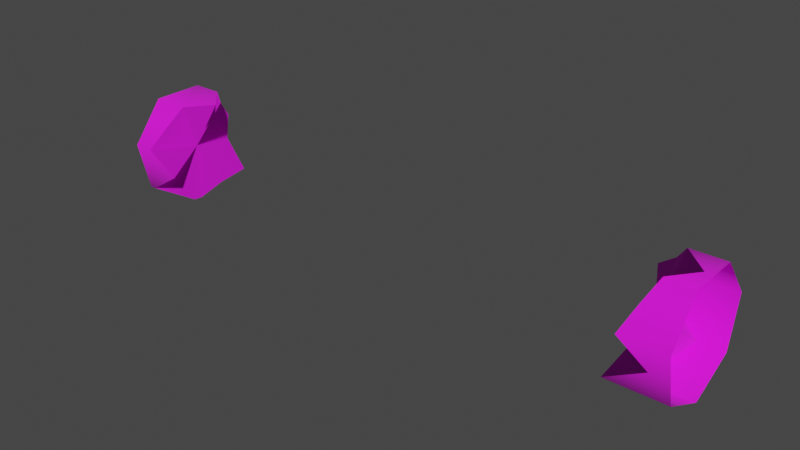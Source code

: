 # Source: tentacle_busted_x2_02.blend  (saved by Blender 3.4.6; exported with 4.5.12 LTS)
import bpy
from mathutils import Matrix  # noqa: F401  (used for matrix-valued properties, if any)

bpy.ops.wm.read_factory_settings(use_empty=True)
scene = bpy.context.scene
scene.name = 'Scene'

# ---- collections
col_collection = bpy.data.collections.new('Collection'); scene.collection.children.link(col_collection)
col_export = bpy.data.collections.new('Export'); scene.collection.children.link(col_export)

# ---- images (referenced by path relative to the original .blend; pixels are not part of the script)
import os
ASSET_DIR = os.environ.get("B2B_ASSET_DIR", "")  # directory of the original .blend (textures are referenced by path, not embedded)
HERE = os.path.dirname(os.path.abspath(__file__))  # packed textures are extracted next to this script under _unpacked/

def load_image(name, relpath, width, height, colorspace="sRGB"):
    """Load a texture the original file referenced (path relative to the .blend, or extracted next to this script)."""
    p = next((c for c in (os.path.join(HERE, relpath), os.path.join(ASSET_DIR, relpath)) if relpath and os.path.exists(c)), "")
    if p:
        img = bpy.data.images.load(p, check_existing=True)
        img.name = name
    else:  # same state as the original file: an image datablock whose file is absent (Cycles renders it pink)
        img = bpy.data.images.new(name, width, height)
        img.source = "FILE"
        img.filepath = "//" + (relpath or name)
    img.colorspace_settings.name = colorspace
    return img
img_robotentacle_png = load_image('robotentacle.png', 'robotentacle.png', 1024, 1024, 'sRGB')

# ---- materials (node trees are filled in below, after node groups)
mat_null_white = bpy.data.materials.new('null_white')
mat_null_white.use_backface_culling = True
mat_null_white.use_transparent_shadow = False

# ---- material node trees
mat_null_white.use_nodes = True; mat_null_white.node_tree.nodes.clear()
_N = mat_null_white.node_tree.nodes; _L = mat_null_white.node_tree.links
n0 = _N.new('ShaderNodeBsdfPrincipled'); n0.name = 'Principled BSDF'; n0.location = (10, 300)
n0.distribution = 'GGX'
n0.subsurface_method = 'RANDOM_WALK_SKIN'
n0.inputs[2].default_value = 1.0
n0.inputs[27].default_value = (0.0, 0.0, 0.0, 1.0)
n0.inputs[28].default_value = 1.0
n1 = _N.new('ShaderNodeOutputMaterial'); n1.name = 'Material Output'; n1.location = (320, 270)
n2 = _N.new('ShaderNodeTexImage'); n2.name = 'Image Texture'; n2.location = (-440, 210)
n2.label = 'BASE COLOR'
n2.image = img_robotentacle_png
_L.new(n0.outputs[0], n1.inputs[0])
_L.new(n2.outputs[0], n0.inputs[0])
_L.new(n2.outputs[1], n0.inputs[4])
n1.is_active_output = True

# ---- world
world_world = bpy.data.worlds.new('World'); scene.world = world_world
world_world.use_nodes = True; world_world.node_tree.nodes.clear()
_N = world_world.node_tree.nodes; _L = world_world.node_tree.links
n0 = _N.new('ShaderNodeOutputWorld'); n0.name = 'World Output'; n0.location = (300, 300)
n1 = _N.new('ShaderNodeBackground'); n1.name = 'Background'; n1.location = (10, 300)
n1.inputs[0].default_value = (0.05088, 0.05088, 0.05088, 1.0)
_L.new(n1.outputs[0], n0.inputs[0])
n0.is_active_output = True
world_world.color = (0.05088, 0.05088, 0.05088)
world_world.use_sun_shadow = False
world_world.sun_shadow_jitter_overblur = 0.0

# ---- meshes
me_rsrc_world_prop_construct_ghost_in_machine_robotentacle_busted = bpy.data.meshes.new('rsrc.world.prop.construct.ghost_in_machine.robotentacle_busted_')
me_rsrc_world_prop_construct_ghost_in_machine_robotentacle_busted.from_pydata([(-0.4787, -0.3753, -0.1564), (-0.3662, -0.3377, -0.07818), (-0.4245, -0.5, 0.0), (-0.4238, -0.3, -1.073e-08), (-0.3421, -0.4599, -0.1757), (-0.4032, -0.3377, 0.07818), (-0.4317, -0.5445, -0.195), (-0.3642, -0.3753, 0.1564), (-0.4052, -0.6123, -0.1409), (-0.465, -0.4599, 0.1757), (-0.374, -0.6802, -0.08678), (-0.4727, -0.5445, 0.195), (-0.3071, -0.6802, 1.311e-08), (-0.4469, -0.6123, 0.1409), (-0.397, -0.6802, 0.08678), (1.377, -0.3377, 0.07818), (1.356, -0.3, 2.134e-08), (1.355, -0.5, 0.0), (1.414, -0.3377, -0.07818), (1.416, -0.3753, 0.1564), (1.301, -0.3753, -0.1564), (1.315, -0.4599, 0.1757), (1.438, -0.4599, -0.1757), (1.257, -0.5445, 0.195), (1.348, -0.5445, -0.195), (1.333, -0.6123, 0.1409), (1.375, -0.6123, -0.1409), (1.383, -0.6802, 0.08678), (1.406, -0.6802, -0.08678), (1.473, -0.6802, 1.36e-08)], [], [(0, 1, 2), (1, 3, 2), (4, 0, 2), (3, 5, 2), (6, 4, 2), (5, 7, 2), (8, 6, 2), (7, 9, 2), (10, 8, 2), (9, 11, 2), (12, 10, 2), (11, 13, 2), (14, 12, 2), (13, 14, 2), (15, 16, 17), (16, 18, 17), (15, 17, 19), (18, 20, 17), (21, 19, 17), (20, 22, 17), (21, 17, 23), (22, 24, 17), (25, 23, 17), (24, 26, 17), (27, 25, 17), (26, 28, 17), (29, 27, 17), (28, 29, 17)])
me_rsrc_world_prop_construct_ghost_in_machine_robotentacle_busted.polygons.foreach_set('use_smooth', [True] * 28)
_uv = me_rsrc_world_prop_construct_ghost_in_machine_robotentacle_busted.uv_layers.new(name='UVMap')
_uv.uv.foreach_set('vector', [0.8909, 0.213, 0.6955, 0.1189, 0.5, 0.5248, 0.6955, 0.1189, 0.5, 0.02476, 0.5, 0.5248, 0.9392, 0.4245, 0.8909, 0.213, 0.5, 0.5248, 0.5, 0.02476, 0.3045, 0.1189, 0.5, 0.5248, 0.9875, 0.636, 0.9392, 0.4245, 0.5, 0.5248, 0.3045, 0.1189, 0.1091, 0.213, 0.5, 0.5248, 0.8522, 0.8056, 0.9875, 0.636, 0.5, 0.5248, 0.1091, 0.213, 0.06081, 0.4245, 0.5, 0.5248, 0.7169, 0.9752, 0.8522, 0.8056, 0.5, 0.5248, 0.06081, 0.4245, 0.01254, 0.636, 0.5, 0.5248, 0.5, 0.9752, 0.7169, 0.9752, 0.5, 0.5248, 0.01254, 0.636, 0.1478, 0.8056, 0.5, 0.5248, 0.2831, 0.9752, 0.5, 0.9752, 0.5, 0.5248, 0.1478, 0.8056, 0.2831, 0.9752, 0.5, 0.5248, 0.3045, 0.1189, 0.5, 0.02476, 0.5, 0.5248, 0.5, 0.02476, 0.6955, 0.1189, 0.5, 0.5248, 0.3045, 0.1189, 0.5, 0.5248, 0.1091, 0.213, 0.6955, 0.1189, 0.8909, 0.213, 0.5, 0.5248, 0.06081, 0.4245, 0.1091, 0.213, 0.5, 0.5248, 0.8909, 0.213, 0.9392, 0.4245, 0.5, 0.5248, 0.06081, 0.4245, 0.5, 0.5248, 0.01254, 0.636, 0.9392, 0.4245, 0.9875, 0.636, 0.5, 0.5248, 0.1478, 0.8056, 0.01254, 0.636, 0.5, 0.5248, 0.9875, 0.636, 0.8522, 0.8056, 0.5, 0.5248, 0.2831, 0.9752, 0.1478, 0.8056, 0.5, 0.5248, 0.8522, 0.8056, 0.7169, 0.9752, 0.5, 0.5248, 0.5, 0.9752, 0.2831, 0.9752, 0.5, 0.5248, 0.7169, 0.9752, 0.5, 0.9752, 0.5, 0.5248])
me_rsrc_world_prop_construct_ghost_in_machine_robotentacle_busted.materials.append(mat_null_white)
me_rsrc_world_prop_construct_ghost_in_machine_robotentacle_busted.update()
me_rsrc_world_prop_construct_ghost_in_machine_robotentacle_busted.normals_split_custom_set([tuple(v) for v in zip(*[iter([1.0, 3.53e-05, 5.766e-05, 1.0, 6.473e-05, 6.068e-05, 1.0, 3.425e-05, 4.397e-05, 1.0, 6.473e-05, 6.068e-05, 1.0, 3.411e-05, 3.565e-05, 1.0, 3.425e-05, 4.397e-05, 1.0, 4.245e-05, 3.545e-05, 1.0, 3.53e-05, 5.766e-05, 1.0, 3.425e-05, 4.397e-05, 1.0, 3.411e-05, 3.565e-05, 1.0, 3.376e-05, 8.001e-05, 1.0, 3.425e-05, 4.397e-05, 1.0, 3.724e-05, 6.158e-05, 1.0, 4.245e-05, 3.545e-05, 1.0, 3.425e-05, 4.397e-05, 1.0, 3.376e-05, 8.001e-05, 1.0, 3.354e-05, 7.842e-05, 1.0, 3.425e-05, 4.397e-05, 1.0, 4.438e-05, 3.996e-05, 1.0, 3.724e-05, 6.158e-05, 1.0, 3.425e-05, 4.397e-05, 1.0, 3.354e-05, 7.842e-05, 1.0, 5.61e-05, 7.524e-05, 1.0, 3.425e-05, 4.397e-05, 1.0, 2.979e-05, 3.882e-05, 1.0, 4.438e-05, 3.996e-05, 1.0, 3.425e-05, 4.397e-05, 1.0, 5.61e-05, 7.524e-05, 1.0, 3.641e-05, 4.079e-05, 1.0, 3.425e-05, 4.397e-05, 1.0, 4.736e-05, 6.109e-05, 1.0, 2.979e-05, 3.882e-05, 1.0, 3.425e-05, 4.397e-05, 1.0, 3.641e-05, 4.079e-05, 1.0, 4.659e-05, 5.713e-05, 1.0, 3.425e-05, 4.397e-05, 1.0, 3.561e-05, 5.496e-05, 1.0, 4.736e-05, 6.109e-05, 1.0, 3.425e-05, 4.397e-05, 1.0, 4.659e-05, 5.713e-05, 1.0, 3.561e-05, 5.496e-05, 1.0, 3.425e-05, 4.397e-05, -1.0, 7.562e-06, 2.716e-05, -1.0, -1.862e-05, 1.547e-05, -1.0, 6.706e-07, 5.893e-06, -1.0, -1.862e-05, 1.547e-05, -1.0, -8.151e-06, -1.453e-05, -1.0, 6.706e-07, 5.893e-06, -1.0, 7.562e-06, 2.716e-05, -1.0, 6.706e-07, 5.893e-06, -1.0, 4.768e-07, 1.775e-05, -1.0, -8.151e-06, -1.453e-05, -1.0, -2.332e-05, 1.115e-05, -1.0, 6.706e-07, 5.893e-06, -1.0, 1.693e-05, -3.33e-05, -1.0, 4.768e-07, 1.775e-05, -1.0, 6.706e-07, 5.893e-06, -1.0, -2.332e-05, 1.115e-05, -1.0, 1.284e-05, 1.308e-05, -1.0, 6.706e-07, 5.893e-06, -1.0, 1.693e-05, -3.33e-05, -1.0, 6.706e-07, 5.893e-06, -1.0, -2.539e-05, 1.451e-05, -1.0, 1.284e-05, 1.308e-05, -1.0, -9.947e-06, -1.609e-05, -1.0, 6.706e-07, 5.893e-06, -1.0, 1.122e-05, -2.035e-05, -1.0, -2.539e-05, 1.451e-05, -1.0, 6.706e-07, 5.893e-06, -1.0, -9.947e-06, -1.609e-05, -1.0, -1.722e-05, -5.767e-06, -1.0, 6.706e-07, 5.893e-06, -1.0, -2.89e-05, 8.754e-06, -1.0, 1.122e-05, -2.035e-05, -1.0, 6.706e-07, 5.893e-06, -1.0, -1.722e-05, -5.767e-06, -1.0, -3.785e-06, -3.83e-06, -1.0, 6.706e-07, 5.893e-06, -1.0, -5.603e-06, -9.537e-07, -1.0, -2.89e-05, 8.754e-06, -1.0, 6.706e-07, 5.893e-06, -1.0, -3.785e-06, -3.83e-06, -1.0, -5.603e-06, -9.537e-07, -1.0, 6.706e-07, 5.893e-06])] * 3)])
me_rsrc_world_prop_construct_ghost_in_machine_robotentacle_bus = bpy.data.meshes.new('rsrc.world.prop.construct.ghost_in_machine.robotentacle_bus')
me_rsrc_world_prop_construct_ghost_in_machine_robotentacle_bus.from_pydata([(-0.5, -0.3, -1.311e-08), (-0.4032, -0.3377, 0.07818), (-0.4238, -0.3, -1.073e-08), (-0.5, -0.3753, 0.1564), (-0.3642, -0.3753, 0.1564), (-0.465, -0.4599, 0.1757), (-0.5, -0.5445, 0.195), (-0.4727, -0.5445, 0.195), (-0.4469, -0.6123, 0.1409), (-0.5, -0.6802, 0.08678), (-0.397, -0.6802, 0.08678), (-0.374, -0.6802, -0.08678), (-0.3071, -0.6802, 1.311e-08), (-0.5, -0.6802, -0.08678), (-0.4052, -0.6123, -0.1409), (-0.5, -0.5445, -0.195), (-0.4317, -0.5445, -0.195), (-0.4787, -0.3753, -0.1564), (-0.3421, -0.4599, -0.1757), (-0.5, -0.3753, -0.1564), (-0.3662, -0.3377, -0.07818), (1.377, -0.3377, 0.07818), (1.356, -0.3, 2.134e-08), (1.5, -0.3753, 0.1564), (1.416, -0.3753, 0.1564), (1.5, -0.5445, 0.195), (1.315, -0.4599, 0.1757), (1.257, -0.5445, 0.195), (1.333, -0.6123, 0.1409), (1.5, -0.6802, 0.08678), (1.383, -0.6802, 0.08678), (1.473, -0.6802, 1.36e-08), (1.5, -0.6802, -0.08678), (1.406, -0.6802, -0.08678), (1.375, -0.6123, -0.1409), (1.5, -0.5445, -0.195), (1.348, -0.5445, -0.195), (1.438, -0.4599, -0.1757), (1.5, -0.3753, -0.1564), (1.301, -0.3753, -0.1564), (1.414, -0.3377, -0.07818), (1.5, -0.3, 2.503e-08)], [], [(0, 1, 2), (1, 0, 3), (1, 3, 4), (3, 5, 4), (6, 5, 3), (5, 6, 7), (6, 8, 7), (8, 6, 9), (8, 9, 10), (11, 10, 9), (10, 11, 12), (11, 9, 13), (13, 14, 11), (15, 14, 13), (14, 15, 16), (15, 17, 16), (16, 17, 18), (17, 15, 19), (0, 17, 19), (2, 17, 0), (17, 2, 20), (21, 41, 22), (21, 23, 41), (23, 21, 24), (24, 25, 23), (25, 24, 26), (25, 26, 27), (28, 25, 27), (28, 29, 25), (29, 28, 30), (31, 29, 30), (31, 32, 29), (32, 31, 33), (34, 32, 33), (32, 34, 35), (35, 34, 36), (37, 35, 36), (35, 37, 38), (38, 37, 39), (40, 38, 39), (40, 41, 38), (41, 40, 22)])
me_rsrc_world_prop_construct_ghost_in_machine_robotentacle_bus.polygons.foreach_set('use_smooth', [True] * 42)
_uv = me_rsrc_world_prop_construct_ghost_in_machine_robotentacle_bus.uv_layers.new(name='UVMap')
_uv.uv.foreach_set('vector', [0.0, 1.0, 0.0367, 0.9286, 0.03156, 1.0, 0.0367, 0.9286, 0.0, 1.0, 0.0, 0.8571, 0.0367, 0.9286, 0.0, 0.8571, 0.04645, 0.8571, 0.0, 0.8571, 0.02127, 0.7857, 0.04645, 0.8571, 0.0, 0.7143, 0.02127, 0.7857, 0.0, 0.8571, 0.02127, 0.7857, 0.0, 0.7143, 0.006842, 0.7143, 0.0, 0.7143, 0.02578, 0.6429, 0.006842, 0.7143, 0.02578, 0.6429, 0.0, 0.7143, 0.0, 0.5714, 0.02578, 0.6429, 0.0, 0.5714, 0.03827, 0.5714, 0.044, 0.4286, 0.03827, 0.5714, 0.0, 0.5714, 0.03827, 0.5714, 0.044, 0.4286, 0.06073, 0.5, 0.044, 0.4286, 0.0, 0.5714, 0.0, 0.4286, 0.0, 0.4286, 0.03621, 0.3571, 0.044, 0.4286, 0.0, 0.2857, 0.03621, 0.3571, 0.0, 0.4286, 0.03621, 0.3571, 0.0, 0.2857, 0.02958, 0.2857, 0.0, 0.2857, 0.01784, 0.1429, 0.02958, 0.2857, 0.02958, 0.2857, 0.01784, 0.1429, 0.05199, 0.2143, 0.01784, 0.1429, 0.0, 0.2857, 0.0, 0.1429, 0.0, 0.0, 0.01784, 0.1429, 0.0, 0.1429, 0.03156, 0.0, 0.01784, 0.1429, 0.0, 0.0, 0.01784, 0.1429, 0.03156, 0.0, 0.04595, 0.07143, 0.2067, 0.9286, 0.25, 1.0, 0.2015, 1.0, 0.2067, 0.9286, 0.25, 0.8571, 0.25, 1.0, 0.25, 0.8571, 0.2067, 0.9286, 0.2164, 0.8571, 0.2164, 0.8571, 0.25, 0.7143, 0.25, 0.8571, 0.25, 0.7143, 0.2164, 0.8571, 0.1912, 0.7857, 0.25, 0.7143, 0.1912, 0.7857, 0.1768, 0.7143, 0.1958, 0.6429, 0.25, 0.7143, 0.1768, 0.7143, 0.1958, 0.6429, 0.25, 0.5714, 0.25, 0.7143, 0.25, 0.5714, 0.1958, 0.6429, 0.2083, 0.5714, 0.2307, 0.5, 0.25, 0.5714, 0.2083, 0.5714, 0.2307, 0.5, 0.25, 0.4286, 0.25, 0.5714, 0.25, 0.4286, 0.2307, 0.5, 0.214, 0.4286, 0.2062, 0.3571, 0.25, 0.4286, 0.214, 0.4286, 0.25, 0.4286, 0.2062, 0.3571, 0.25, 0.2857, 0.25, 0.2857, 0.2062, 0.3571, 0.1996, 0.2857, 0.222, 0.2143, 0.25, 0.2857, 0.1996, 0.2857, 0.25, 0.2857, 0.222, 0.2143, 0.25, 0.1429, 0.25, 0.1429, 0.222, 0.2143, 0.1878, 0.1429, 0.2159, 0.07143, 0.25, 0.1429, 0.1878, 0.1429, 0.2159, 0.07143, 0.25, 0.0, 0.25, 0.1429, 0.25, 0.0, 0.2159, 0.07143, 0.2015, 0.0])
me_rsrc_world_prop_construct_ghost_in_machine_robotentacle_bus.materials.append(mat_null_white)
me_rsrc_world_prop_construct_ghost_in_machine_robotentacle_bus.update()
me_rsrc_world_prop_construct_ghost_in_machine_robotentacle_bus.normals_split_custom_set([tuple(v) for v in zip(*[iter([-2.888e-07, 1.0, 1.144e-05, -4.199e-07, 0.901, 0.4339, -1.281e-07, 0.9991, -0.0429, -4.199e-07, 0.901, 0.4339, -2.888e-07, 1.0, 1.144e-05, -3.212e-07, 0.6235, 0.7818, -4.199e-07, 0.901, 0.4339, -3.212e-07, 0.6235, 0.7818, 0.0, 0.7075, 0.7067, -3.212e-07, 0.6235, 0.7818, -1.857e-07, 0.2225, 0.9749, 0.0, 0.7075, 0.7067, 1.056e-06, -0.2225, 0.9749, -1.857e-07, 0.2225, 0.9749, -3.212e-07, 0.6235, 0.7818, -1.857e-07, 0.2225, 0.9749, 1.056e-06, -0.2225, 0.9749, 0.0, -0.2491, 0.9685, 1.056e-06, -0.2225, 0.9749, 3.423e-06, -0.6235, 0.7818, 0.0, -0.2491, 0.9685, 3.423e-06, -0.6235, 0.7818, 1.056e-06, -0.2225, 0.9749, 1.098e-06, -0.901, 0.4339, 3.423e-06, -0.6235, 0.7818, 1.098e-06, -0.901, 0.4339, 0.0, -0.9652, 0.2614, 0.0, -0.9523, -0.3051, 0.0, -0.9652, 0.2614, 1.098e-06, -0.901, 0.4339, 0.0, -0.9652, 0.2614, 0.0, -0.9523, -0.3051, 0.0, -1.0, 0.0, 0.0, -0.9523, -0.3051, 1.098e-06, -0.901, 0.4339, 1.062e-06, -0.901, -0.4339, 1.062e-06, -0.901, -0.4339, 1.682e-06, -0.6235, -0.7818, 0.0, -0.9523, -0.3051, 1.062e-06, -0.2225, -0.9749, 1.682e-06, -0.6235, -0.7818, 1.062e-06, -0.901, -0.4339, 1.682e-06, -0.6235, -0.7818, 1.062e-06, -0.2225, -0.9749, -2.643e-08, -0.1663, -0.9861, 1.062e-06, -0.2225, -0.9749, -7.427e-08, 0.6167, -0.7872, -2.643e-08, -0.1663, -0.9861, -2.643e-08, -0.1663, -0.9861, -7.427e-08, 0.6167, -0.7872, -9.486e-08, 0.2225, -0.9749, -7.427e-08, 0.6167, -0.7872, 1.062e-06, -0.2225, -0.9749, 0.0, 0.6235, -0.7818, -2.888e-07, 1.0, 1.144e-05, -7.427e-08, 0.6167, -0.7872, 0.0, 0.6235, -0.7818, -1.281e-07, 0.9991, -0.0429, -7.427e-08, 0.6167, -0.7872, -2.888e-07, 1.0, 1.144e-05, -7.427e-08, 0.6167, -0.7872, -1.281e-07, 0.9991, -0.0429, -4.418e-07, 0.901, -0.4339, 2.713e-07, 0.901, 0.4339, 3.928e-07, 1.0, -8.023e-06, 0.0, 0.9973, 0.07302, 2.713e-07, 0.901, 0.4339, 2.209e-07, 0.6235, 0.7818, 3.928e-07, 1.0, -8.023e-06, 2.209e-07, 0.6235, 0.7818, 2.713e-07, 0.901, 0.4339, 2.47e-08, 0.5856, 0.8106, 2.47e-08, 0.5856, 0.8106, -7.752e-07, -0.2225, 0.9749, 2.209e-07, 0.6235, 0.7818, -7.752e-07, -0.2225, 0.9749, 2.47e-08, 0.5856, 0.8106, 3.01e-08, 0.2225, 0.9749, -7.752e-07, -0.2225, 0.9749, 3.01e-08, 0.2225, 0.9749, 0.0, -0.1889, 0.982, -5.91e-07, -0.6235, 0.7818, -7.752e-07, -0.2225, 0.9749, 0.0, -0.1889, 0.982, -5.91e-07, -0.6235, 0.7818, -7.932e-07, -0.901, 0.4339, -7.752e-07, -0.2225, 0.9749, -7.932e-07, -0.901, 0.4339, -5.91e-07, -0.6235, 0.7818, 0.0, -0.7849, 0.6196, 0.0, -1.0, 1.905e-07, -7.932e-07, -0.901, 0.4339, 0.0, -0.7849, 0.6196, 0.0, -1.0, 1.905e-07, -7.888e-07, -0.901, -0.4339, -7.932e-07, -0.901, 0.4339, -7.888e-07, -0.901, -0.4339, 0.0, -1.0, 1.905e-07, 0.0, -0.8152, -0.5791, -9.065e-07, -0.6235, -0.7818, -7.888e-07, -0.901, -0.4339, 0.0, -0.8152, -0.5791, -7.888e-07, -0.901, -0.4339, -9.065e-07, -0.6235, -0.7818, -7.508e-07, -0.2225, -0.9749, -7.508e-07, -0.2225, -0.9749, -9.065e-07, -0.6235, -0.7818, 0.0, -0.3362, -0.9418, 6.634e-08, 0.2225, -0.9749, -7.508e-07, -0.2225, -0.9749, 0.0, -0.3362, -0.9418, -7.508e-07, -0.2225, -0.9749, 6.634e-08, 0.2225, -0.9749, 2.099e-07, 0.6235, -0.7818, 2.099e-07, 0.6235, -0.7818, 6.634e-08, 0.2225, -0.9749, 0.0, 0.6512, -0.7589, 2.114e-07, 0.901, -0.4339, 2.099e-07, 0.6235, -0.7818, 0.0, 0.6512, -0.7589, 2.114e-07, 0.901, -0.4339, 3.928e-07, 1.0, -8.023e-06, 2.099e-07, 0.6235, -0.7818, 3.928e-07, 1.0, -8.023e-06, 2.114e-07, 0.901, -0.4339, 0.0, 0.9973, 0.07302])] * 3)])

# ---- objects
ob_ghost_in_machine_robotentacle_busted_2unit_02_mesh_0 = bpy.data.objects.new('ghost_in_machine.robotentacle_busted_2unit_02-Mesh[0]', me_rsrc_world_prop_construct_ghost_in_machine_robotentacle_busted)
ob_ghost_in_machine_robotentacle_busted_2unit_02_mesh_1 = bpy.data.objects.new('ghost_in_machine.robotentacle_busted_2unit_02-Mesh[1]', me_rsrc_world_prop_construct_ghost_in_machine_robotentacle_bus)

# ---- transforms, parenting, visibility, modifiers, constraints
ob_ghost_in_machine_robotentacle_busted_2unit_02_mesh_0.location = (0.0, 0.0, 0.0)
ob_ghost_in_machine_robotentacle_busted_2unit_02_mesh_0.rotation_mode = 'QUATERNION'
ob_ghost_in_machine_robotentacle_busted_2unit_02_mesh_0.rotation_quaternion = (0.7071, -0.7071, -1.57e-16, -9.358e-24)
ob_ghost_in_machine_robotentacle_busted_2unit_02_mesh_1.location = (0.0, 0.0, 0.0)
ob_ghost_in_machine_robotentacle_busted_2unit_02_mesh_1.rotation_mode = 'QUATERNION'
ob_ghost_in_machine_robotentacle_busted_2unit_02_mesh_1.rotation_quaternion = (0.7071, -0.7071, -1.57e-16, -9.358e-24)

# ---- collection membership
scene.collection.objects.link(ob_ghost_in_machine_robotentacle_busted_2unit_02_mesh_0)
scene.collection.objects.link(ob_ghost_in_machine_robotentacle_busted_2unit_02_mesh_1)

# ---- scene / render settings (as saved in the file)
scene.frame_start = 1; scene.frame_end = 250; scene.frame_set(1)
scene.render.engine = 'BLENDER_EEVEE_NEXT'
scene.cycles.sampling_pattern = 'TABULATED_SOBOL'
scene.cycles.use_light_tree = False
scene.view_settings.view_transform = 'Filmic'
bpy.context.view_layer.update()

# ---- added for rendering (the .blend has no active camera and no usable light): camera, sun
cam_auto = bpy.data.cameras.new('AutoCamera')
cam_auto.lens = 50.0
cam_auto.sensor_width = 36.0
cam_auto.clip_end = 1000.0
ob_auto_camera = bpy.data.objects.new('AutoCamera', cam_auto)
scene.collection.objects.link(ob_auto_camera)
ob_auto_camera.location = (2.4179, -2.30149, 2.02442)
ob_auto_camera.rotation_euler = (1.09748, -7.21219e-08, 0.694738)
scene.camera = ob_auto_camera
light_auto_sun = bpy.data.lights.new('AutoSun', 'SUN')
light_auto_sun.energy = 3.0
light_auto_sun.angle = 0.0523599
ob_auto_sun = bpy.data.objects.new('AutoSun', light_auto_sun)
scene.collection.objects.link(ob_auto_sun)
ob_auto_sun.rotation_euler = (0.872665, 0.174533, 0.523599)
bpy.context.view_layer.update()

